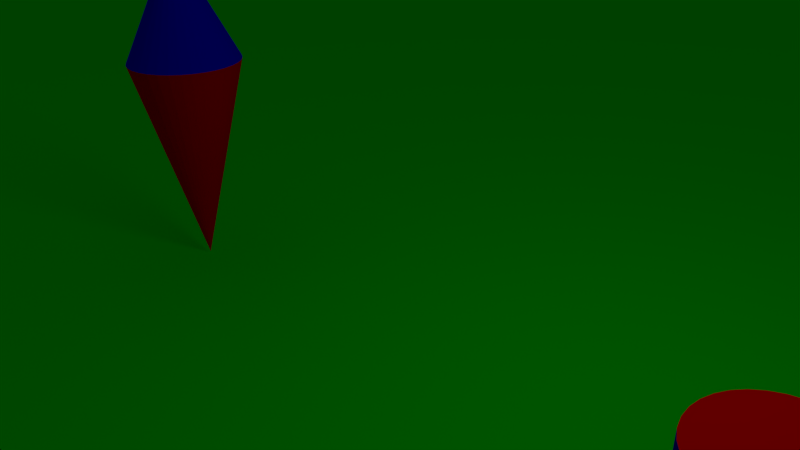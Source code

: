 # Source: test-1.blend  (saved by Blender 2.56.0; exported with 4.5.12 LTS)
import bpy
from mathutils import Matrix  # noqa: F401  (used for matrix-valued properties, if any)

bpy.ops.wm.read_factory_settings(use_empty=True)
scene = bpy.context.scene
scene.name = 'Scene'

# ---- collections
col_collection_1 = bpy.data.collections.new('Collection 1'); scene.collection.children.link(col_collection_1)

# ---- materials (node trees are filled in below, after node groups)
mat_red = bpy.data.materials.new('Red')
mat_red.alpha_threshold = 0.0
mat_red.use_transparent_shadow = False
mat_red.diffuse_color = (1.0, 0.0, 0.0, 1.0)
mat_red.roughness = 0.5
mat_red.line_color = (0.0, 0.0, 0.0, 1.0)
mat_blue = bpy.data.materials.new('Blue')
mat_blue.alpha_threshold = 0.0
mat_blue.use_transparent_shadow = False
mat_blue.diffuse_color = (0.0, 0.0, 1.0, 1.0)
mat_blue.roughness = 0.5
mat_blue.line_color = (0.0, 0.0, 0.0, 1.0)
mat_green = bpy.data.materials.new('Green')
mat_green.alpha_threshold = 0.0
mat_green.use_transparent_shadow = False
mat_green.diffuse_color = (0.0, 1.0, 0.0, 1.0)
mat_green.roughness = 0.5
mat_green.line_color = (0.0, 0.0, 0.0, 1.0)

# ---- material node trees

# ---- world
world_world = bpy.data.worlds.new('World'); scene.world = world_world
world_world.color = (0.05088, 0.05088, 0.05088)
world_world.use_sun_shadow = False
world_world.sun_shadow_jitter_overblur = 0.0
world_world.cycles.sampling_method = 'MANUAL'
world_world.cycles.sample_map_resolution = 256

# ---- cameras
cam_camera = bpy.data.cameras.new('Camera')
cam_camera.clip_end = 100.0
cam_camera.lens = 35.0
cam_camera.ortho_scale = 7.314
cam_camera.dof.focus_distance = 0.0
cam_camera.dof.aperture_fstop = 128.0

# ---- lights
light_lamp = bpy.data.lights.new('Lamp', 'POINT')
light_lamp.transmission_factor = 0.0
light_lamp.cutoff_distance = 30.0
light_lamp.energy = 100.0
light_lamp.shadow_buffer_clip_start = 1.001
light_lamp.shadow_soft_size = 1.0
light_lamp.shadow_maximum_resolution = 0.006
light_lamp.use_absolute_resolution = True
light_lamp.cycles.use_multiple_importance_sampling = False

# ---- meshes
me_plane_002 = bpy.data.meshes.new('Plane.002')
me_plane_002.from_pydata([(2.396e+05, 2.396e+05, -1.971), (2.396e+05, -2.396e+05, -1.971), (-2.396e+05, -2.396e+05, -1.971), (-2.396e+05, 2.396e+05, -1.971), (-4.993, 1.0, 1.89), (-4.798, 0.9808, 1.89), (-4.611, 0.9239, 1.89), (-4.438, 0.8315, 1.89), (-4.286, 0.7071, 1.89), (-4.162, 0.5556, 1.89), (-4.07, 0.3827, 1.89), (-4.013, 0.1951, 1.89), (-3.993, 7.55e-08, 1.89), (-4.013, -0.1951, 1.89), (-4.07, -0.3827, 1.89), (-4.162, -0.5556, 1.89), (-4.286, -0.7071, 1.89), (-4.438, -0.8315, 1.89), (-4.611, -0.9239, 1.89), (-4.798, -0.9808, 1.89), (-4.993, -1.0, 1.89), (-5.188, -0.9808, 1.89), (-5.376, -0.9239, 1.89), (-5.549, -0.8315, 1.89), (-5.701, -0.7071, 1.89), (-5.825, -0.5556, 1.89), (-5.917, -0.3827, 1.89), (-5.974, -0.1951, 1.89), (-5.993, 9.656e-07, 1.89), (-5.974, 0.1951, 1.89), (-5.917, 0.3827, 1.89), (-5.825, 0.5556, 1.89), (-5.701, 0.7071, 1.89), (-5.549, 0.8315, 1.89), (-5.376, 0.9239, 1.89), (-5.188, 0.9808, 1.89), (-4.993, 0.0, 3.891), (-4.993, 0.0, -1.932), (5.857, 1.0, -1.957), (6.052, 0.9808, -1.957), (6.24, 0.9239, -1.957), (6.412, 0.8315, -1.957), (6.564, 0.7071, -1.957), (6.688, 0.5556, -1.957), (6.781, 0.3827, -1.957), (6.838, 0.1951, -1.957), (6.857, 7.55e-08, -1.957), (6.838, -0.1951, -1.957), (6.781, -0.3827, -1.957), (6.688, -0.5556, -1.957), (6.564, -0.7071, -1.957), (6.412, -0.8315, -1.957), (6.24, -0.9239, -1.957), (6.052, -0.9808, -1.957), (5.857, -1.0, -1.957), (5.662, -0.9808, -1.957), (5.474, -0.9239, -1.957), (5.301, -0.8315, -1.957), (5.15, -0.7071, -1.957), (5.025, -0.5556, -1.957), (4.933, -0.3827, -1.957), (4.876, -0.1951, -1.957), (4.857, 9.656e-07, -1.957), (4.876, 0.1951, -1.957), (4.933, 0.3827, -1.957), (5.025, 0.5556, -1.957), (5.15, 0.7071, -1.957), (5.301, 0.8315, -1.957), (5.474, 0.9239, -1.957), (5.662, 0.9808, -1.957), (5.857, 1.0, 0.04262), (6.052, 0.9808, 0.04262), (6.24, 0.9239, 0.04262), (6.413, 0.8315, 0.04262), (6.564, 0.7071, 0.04262), (6.688, 0.5556, 0.04262), (6.781, 0.3827, 0.04262), (6.838, 0.1951, 0.04262), (6.857, -2.245e-06, 0.04262), (6.838, -0.1951, 0.04262), (6.781, -0.3827, 0.04262), (6.688, -0.5556, 0.04262), (6.564, -0.7071, 0.04262), (6.412, -0.8315, 0.04262), (6.24, -0.9239, 0.04262), (6.052, -0.9808, 0.04262), (5.857, -1.0, 0.04262), (5.662, -0.9808, 0.04262), (5.474, -0.9239, 0.04262), (5.301, -0.8315, 0.04262), (5.15, -0.7071, 0.04262), (5.025, -0.5556, 0.04262), (4.933, -0.3827, 0.04262), (4.876, -0.1951, 0.04262), (4.857, -4.105e-06, 0.04262), (4.876, 0.1951, 0.04262), (4.933, 0.3827, 0.04262), (5.025, 0.5556, 0.04262), (5.15, 0.7071, 0.04262), (5.301, 0.8315, 0.04262), (5.474, 0.9239, 0.04262), (5.662, 0.9808, 0.04262), (5.857, 0.0, -1.957), (5.857, 0.0, 0.04262)], [], [(0, 3, 2, 1), (36, 5, 4), (36, 6, 5), (36, 7, 6), (36, 8, 7), (36, 9, 8), (36, 10, 9), (36, 11, 10), (36, 12, 11), (36, 13, 12), (36, 14, 13), (36, 15, 14), (36, 16, 15), (36, 17, 16), (36, 18, 17), (36, 19, 18), (36, 20, 19), (36, 21, 20), (36, 22, 21), (36, 23, 22), (36, 24, 23), (36, 25, 24), (36, 26, 25), (36, 27, 26), (36, 28, 27), (36, 29, 28), (36, 30, 29), (36, 31, 30), (36, 32, 31), (36, 33, 32), (36, 34, 33), (36, 35, 34), (36, 4, 35), (37, 4, 5), (37, 5, 6), (37, 6, 7), (37, 7, 8), (37, 8, 9), (37, 9, 10), (37, 10, 11), (37, 11, 12), (37, 12, 13), (37, 13, 14), (37, 14, 15), (37, 15, 16), (37, 16, 17), (37, 17, 18), (37, 18, 19), (37, 19, 20), (37, 20, 21), (37, 21, 22), (37, 22, 23), (37, 23, 24), (37, 24, 25), (37, 25, 26), (37, 26, 27), (37, 27, 28), (37, 28, 29), (37, 29, 30), (37, 30, 31), (37, 31, 32), (37, 32, 33), (37, 33, 34), (37, 34, 35), (37, 35, 4), (102, 38, 39), (103, 71, 70), (102, 39, 40), (103, 72, 71), (102, 40, 41), (103, 73, 72), (102, 41, 42), (103, 74, 73), (102, 42, 43), (103, 75, 74), (102, 43, 44), (103, 76, 75), (102, 44, 45), (103, 77, 76), (102, 45, 46), (103, 78, 77), (102, 46, 47), (103, 79, 78), (102, 47, 48), (103, 80, 79), (102, 48, 49), (103, 81, 80), (102, 49, 50), (103, 82, 81), (102, 50, 51), (103, 83, 82), (102, 51, 52), (103, 84, 83), (102, 52, 53), (103, 85, 84), (102, 53, 54), (103, 86, 85), (102, 54, 55), (103, 87, 86), (102, 55, 56), (103, 88, 87), (102, 56, 57), (103, 89, 88), (102, 57, 58), (103, 90, 89), (102, 58, 59), (103, 91, 90), (102, 59, 60), (103, 92, 91), (102, 60, 61), (103, 93, 92), (102, 61, 62), (103, 94, 93), (102, 62, 63), (103, 95, 94), (102, 63, 64), (103, 96, 95), (102, 64, 65), (103, 97, 96), (102, 65, 66), (103, 98, 97), (102, 66, 67), (103, 99, 98), (102, 67, 68), (103, 100, 99), (102, 68, 69), (103, 101, 100), (102, 69, 38), (103, 70, 101), (38, 70, 71, 39), (39, 71, 72, 40), (40, 72, 73, 41), (41, 73, 74, 42), (42, 74, 75, 43), (43, 75, 76, 44), (44, 76, 77, 45), (45, 77, 78, 46), (46, 78, 79, 47), (47, 79, 80, 48), (48, 80, 81, 49), (49, 81, 82, 50), (50, 82, 83, 51), (51, 83, 84, 52), (52, 84, 85, 53), (53, 85, 86, 54), (54, 86, 87, 55), (55, 87, 88, 56), (56, 88, 89, 57), (57, 89, 90, 58), (58, 90, 91, 59), (59, 91, 92, 60), (60, 92, 93, 61), (61, 93, 94, 62), (62, 94, 95, 63), (63, 95, 96, 64), (64, 96, 97, 65), (65, 97, 98, 66), (66, 98, 99, 67), (67, 99, 100, 68), (68, 100, 101, 69), (69, 101, 70, 38)])
me_plane_002.polygons.foreach_set('material_index', [2, 1, 1, 1, 1, 1, 1, 1, 1, 1, 1, 1, 1, 1, 1, 1, 1, 1, 1, 1, 1, 1, 1, 1, 1, 1, 1, 1, 1, 1, 1, 1, 1, 0, 0, 0, 0, 0, 0, 0, 0, 0, 0, 0, 0, 0, 0, 0, 0, 0, 0, 0, 0, 0, 0, 0, 0, 0, 0, 0, 0, 0, 0, 0, 0, 0, 0, 0, 0, 0, 0, 0, 0, 0, 0, 0, 0, 0, 0, 0, 0, 0, 0, 0, 0, 0, 0, 0, 0, 0, 0, 0, 0, 0, 0, 0, 0, 0, 0, 0, 0, 0, 0, 0, 0, 0, 0, 0, 0, 0, 0, 0, 0, 0, 0, 0, 0, 0, 0, 0, 0, 0, 0, 0, 0, 0, 0, 0, 0, 1, 1, 1, 1, 1, 1, 1, 1, 1, 1, 1, 1, 1, 1, 1, 1, 1, 1, 1, 1, 1, 1, 1, 1, 1, 1, 1, 1, 1, 1, 1, 1])
me_plane_002.materials.append(mat_red)
me_plane_002.materials.append(mat_blue)
me_plane_002.materials.append(mat_green)
me_plane_002.use_remesh_preserve_volume = False
me_plane_002.use_remesh_preserve_attributes = False
me_plane_002.use_mirror_vertex_groups = False
me_plane_002.update()

# ---- objects
ob_plane = bpy.data.objects.new('Plane', me_plane_002)
ob_lamp = bpy.data.objects.new('Lamp', light_lamp)
ob_camera = bpy.data.objects.new('Camera', cam_camera)

# ---- transforms, parenting, visibility, modifiers, constraints
ob_plane.location = (0.0, 0.0, 0.0)
ob_plane.empty_display_type = 'ARROWS'
ob_plane.lineart.crease_threshold = 0.0
ob_lamp.location = (4.076, 1.005, 5.904)
ob_lamp.rotation_euler = (0.6503, 0.05522, 1.866)
ob_lamp.lock_rotations_4d = False
ob_lamp.empty_display_type = 'ARROWS'
ob_lamp.color = (0.0, 0.0, 0.0, 0.0)
ob_lamp.lineart.crease_threshold = 0.0
ob_camera.location = (7.481, -6.508, 5.344)
ob_camera.rotation_euler = (1.109, 0.01082, 0.8149)
ob_camera.lock_rotations_4d = False
ob_camera.empty_display_type = 'ARROWS'
ob_camera.color = (0.0, 0.0, 0.0, 0.0)
ob_camera.display_type = 'WIRE'
ob_camera.lineart.crease_threshold = 0.0

# ---- collection membership
col_collection_1.objects.link(ob_plane)
col_collection_1.objects.link(ob_lamp)
col_collection_1.objects.link(ob_camera)

# ---- scene / render settings (as saved in the file)
scene.camera = ob_camera
scene.frame_start = 1; scene.frame_end = 250; scene.frame_set(1)
scene.render.engine = 'BLENDER_EEVEE_NEXT'
scene.render.image_settings.color_mode = 'RGB'
scene.render.image_settings.compression = 90
scene.render.resolution_percentage = 50
scene.render.dither_intensity = 0.0
scene.render.bake_margin = 2
scene.render.bake_bias = 0.0
scene.cycles.use_denoising = False
scene.cycles.samples = 10
scene.cycles.sampling_pattern = 'TABULATED_SOBOL'
scene.cycles.light_sampling_threshold = 0.0
scene.cycles.use_adaptive_sampling = False
scene.cycles.use_light_tree = False
scene.cycles.blur_glossy = 0.0
scene.cycles.volume_bounces = 1
scene.cycles.pixel_filter_type = 'GAUSSIAN'
scene.cycles.sample_clamp_indirect = 0.0
scene.view_settings.view_transform = 'Standard'
bpy.context.view_layer.update()
